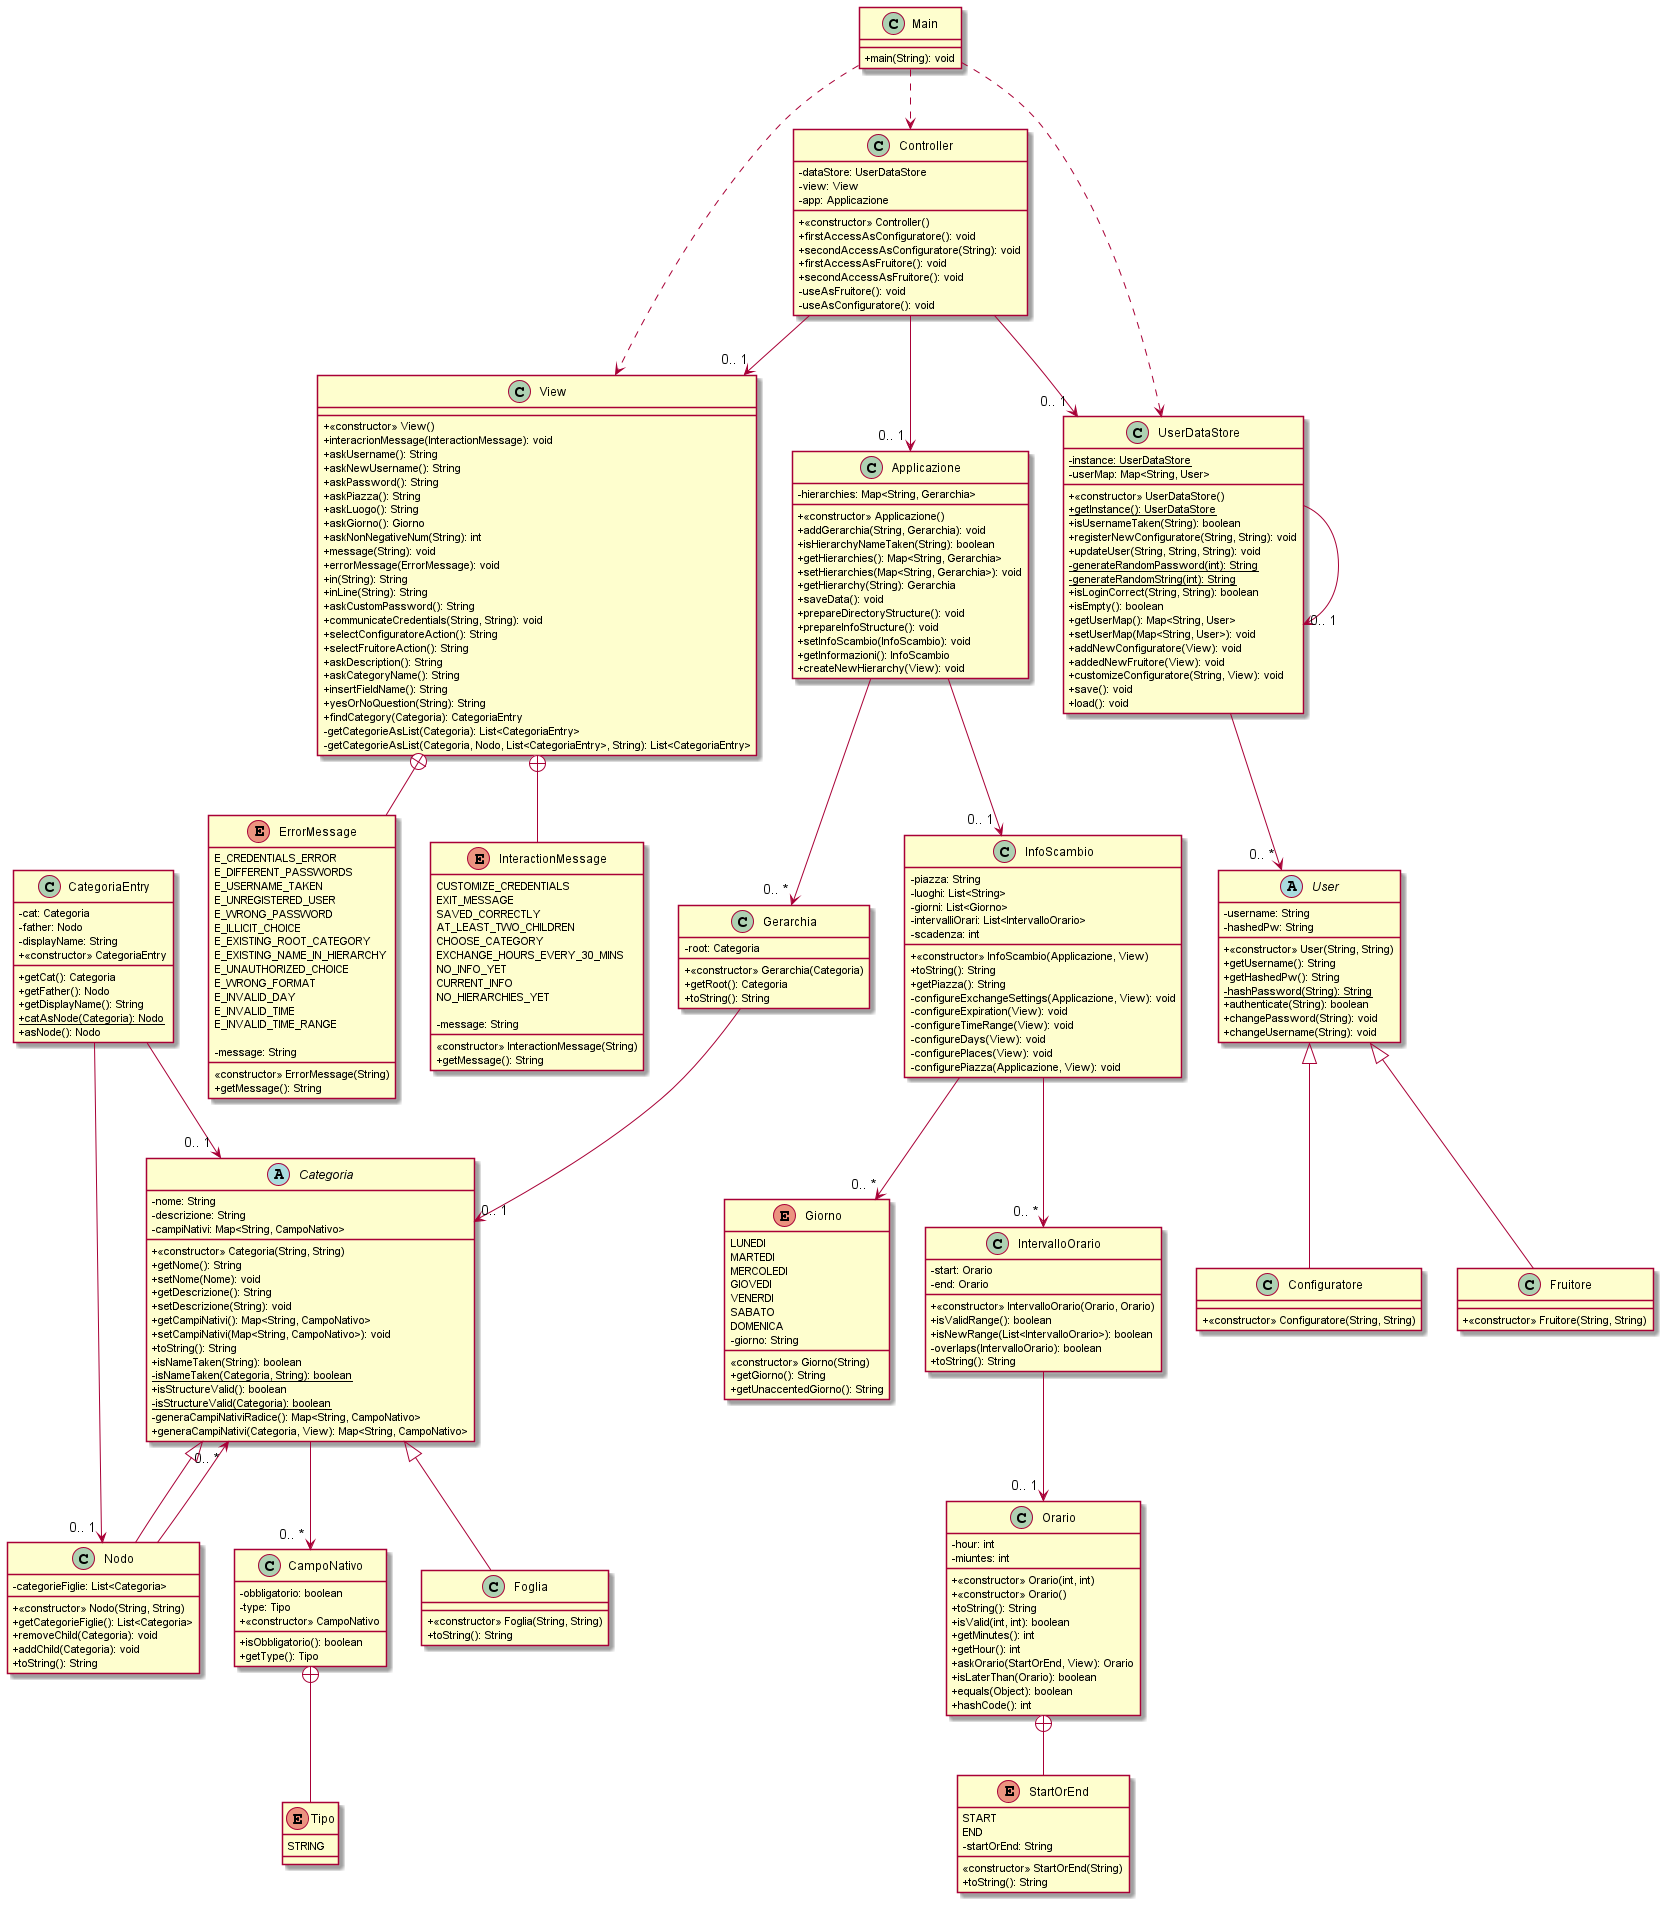

The diagram above was rendered by PlantUML. Its source (embedded in the PNG):
@startuml 
skinparam ClassAttributeIconSize 0 
 
class Applicazione{ 
- hierarchies: Map<String, Gerarchia> 
+ <<constructor>> Applicazione() 
+ addGerarchia(String, Gerarchia): void 
+ isHierarchyNameTaken(String): boolean 
+ getHierarchies(): Map<String, Gerarchia> 
+ setHierarchies(Map<String, Gerarchia>): void 
+ getHierarchy(String): Gerarchia 
+ saveData(): void 
+ prepareDirectoryStructure(): void 
+ prepareInfoStructure(): void 
+ setInfoScambio(InfoScambio): void 
+ getInformazioni(): InfoScambio 
+ createNewHierarchy(View): void 
} 
 
class CampoNativo{ 
- obbligatorio: boolean 
- type: Tipo 
+ <<constructor>> CampoNativo 
+ isObbligatorio(): boolean 
+ getType(): Tipo 
} 
 
enum Tipo{ 
STRING 
} 
 
abstract class User{ 
- username: String 
- hashedPw: String 
+ <<constructor>> User(String, String) 
+ getUsername(): String 
+ getHashedPw(): String 
- {static}hashPassword(String): String 
+ authenticate(String): boolean 
+ changePassword(String): void 
+ changeUsername(String): void 
} 
 
class Configuratore{ 
+ <<constructor>> Configuratore(String, String) 
} 
 
class Fruitore{ 
+ <<constructor>> Fruitore(String, String) 
} 
 
class Gerarchia{ 
- root: Categoria 
+ <<constructor>> Gerarchia(Categoria) 
+ getRoot(): Categoria 
+ toString(): String 
} 
 
enum Giorno{ 
LUNEDI 
MARTEDI 
MERCOLEDI 
GIOVEDI 
VENERDI 
SABATO 
DOMENICA 
- giorno: String 
<<constructor>> Giorno(String) 
+ getGiorno(): String 
+ getUnaccentedGiorno(): String 
} 
 
class InfoScambio{ 
- piazza: String 
- luoghi: List<String> 
- giorni: List<Giorno> 
- intervalliOrari: List<IntervalloOrario> 
- scadenza: int 
+ <<constructor>> InfoScambio(Applicazione, View) 
+ toString(): String 
+ getPiazza(): String 
- configureExchangeSettings(Applicazione, View): void 
- configureExpiration(View): void 
- configureTimeRange(View): void 
- configureDays(View): void 
- configurePlaces(View): void 
- configurePiazza(Applicazione, View): void 
} 
 
class IntervalloOrario{ 
- start: Orario 
- end: Orario 
+ <<constructor>> IntervalloOrario(Orario, Orario) 
+ isValidRange(): boolean 
+ isNewRange(List<IntervalloOrario>): boolean 
- overlaps(IntervalloOrario): boolean 
+ toString(): String 
} 
 
abstract class Categoria{ 
- nome: String 
- descrizione: String 
- campiNativi: Map<String, CampoNativo> 
+ <<constructor>> Categoria(String, String) 
+ getNome(): String 
+ setNome(Nome): void 
+ getDescrizione(): String 
+ setDescrizione(String): void 
+ getCampiNativi(): Map<String, CampoNativo> 
+ setCampiNativi(Map<String, CampoNativo>): void 
+ toString(): String 
+ isNameTaken(String): boolean 
- {static}isNameTaken(Categoria, String): boolean 
+ isStructureValid(): boolean 
- {static}isStructureValid(Categoria): boolean 
- generaCampiNativiRadice(): Map<String, CampoNativo> 
+ generaCampiNativi(Categoria, View): Map<String, CampoNativo> 
} 
 
class CategoriaEntry{ 
- cat: Categoria 
- father: Nodo 
- displayName: String 
+ <<constructor>> CategoriaEntry 
+ getCat(): Categoria 
+ getFather(): Nodo 
+ getDisplayName(): String 
+ {static}catAsNode(Categoria): Nodo 
+ asNode(): Nodo 
} 
 
class Foglia{ 
+ <<constructor>> Foglia(String, String) 
+ toString(): String 
} 
 
class Nodo{ 
- categorieFiglie: List<Categoria> 
+ <<constructor>> Nodo(String, String) 
+ getCategorieFiglie(): List<Categoria> 
+ removeChild(Categoria): void 
+ addChild(Categoria): void 
+ toString(): String 
} 
 
class Orario{ 
- hour: int 
- miuntes: int 
+ <<constructor>> Orario(int, int) 
+ <<constructor>> Orario() 
+ toString(): String 
+ isValid(int, int): boolean 
+ getMinutes(): int 
+ getHour(): int 
+ askOrario(StartOrEnd, View): Orario 
+ isLaterThan(Orario): boolean 
+ equals(Object): boolean 
+ hashCode(): int 
} 
 
enum StartOrEnd{ 
START 
END 
- startOrEnd: String 
<<constructor>> StartOrEnd(String) 
+ toString(): String 
} 
 
class View{ 
+ <<constructor>> View() 
+ interacrionMessage(InteractionMessage): void 
+ askUsername(): String 
+ askNewUsername(): String 
+ askPassword(): String 
+ askPiazza(): String 
+ askLuogo(): String 
+ askGiorno(): Giorno 
+ askNonNegativeNum(String): int 
+ message(String): void 
+ errorMessage(ErrorMessage): void 
+ in(String): String 
+ inLine(String): String 
+ askCustomPassword(): String 
+ communicateCredentials(String, String): void 
+ selectConfiguratoreAction(): String 
+ selectFruitoreAction(): String 
+ askDescription(): String 
+ askCategoryName(): String 
+ insertFieldName(): String 
+ yesOrNoQuestion(String): String 
+ findCategory(Categoria): CategoriaEntry 
- getCategorieAsList(Categoria): List<CategoriaEntry> 
- getCategorieAsList(Categoria, Nodo, List<CategoriaEntry>, String): List<CategoriaEntry> 
} 
 
enum ErrorMessage{ 
E_CREDENTIALS_ERROR 
E_DIFFERENT_PASSWORDS 
E_USERNAME_TAKEN 
E_UNREGISTERED_USER 
E_WRONG_PASSWORD 
E_ILLICIT_CHOICE 
E_EXISTING_ROOT_CATEGORY 
E_EXISTING_NAME_IN_HIERARCHY 
E_UNAUTHORIZED_CHOICE 
E_WRONG_FORMAT 
E_INVALID_DAY 
E_INVALID_TIME 
E_INVALID_TIME_RANGE 
 
- message: String 
<<constructor>> ErrorMessage(String) 
+ getMessage(): String 
} 
 
enum InteractionMessage{ 
CUSTOMIZE_CREDENTIALS 
EXIT_MESSAGE 
SAVED_CORRECTLY 
AT_LEAST_TWO_CHILDREN 
CHOOSE_CATEGORY 
EXCHANGE_HOURS_EVERY_30_MINS 
NO_INFO_YET 
CURRENT_INFO 
NO_HIERARCHIES_YET 
 
- message: String 
<<constructor>> InteractionMessage(String) 
+ getMessage(): String 
} 
 
class UserDataStore{ 
- {static}instance: UserDataStore 
- userMap: Map<String, User> 
+ <<constructor>> UserDataStore() 
+ {static}getInstance(): UserDataStore 
+ isUsernameTaken(String): boolean 
+ registerNewConfiguratore(String, String): void 
+ updateUser(String, String, String): void 
- {static}generateRandomPassword(int): String 
- {static}generateRandomString(int): String 
+ isLoginCorrect(String, String): boolean 
+ isEmpty(): boolean 
+ getUserMap(): Map<String, User> 
+ setUserMap(Map<String, User>): void 
+ addNewConfiguratore(View): void 
+ addedNewFruitore(View): void 
+ customizeConfiguratore(String, View): void 
+ save(): void 
+ load(): void 
} 
 
class Controller{ 
- dataStore: UserDataStore 
- view: View 
- app: Applicazione 
+ <<constructor>> Controller() 
+ firstAccessAsConfiguratore(): void 
+ secondAccessAsConfiguratore(String): void 
+ firstAccessAsFruitore(): void 
+ secondAccessAsFruitore(): void 
- useAsFruitore(): void 
- useAsConfiguratore(): void 
} 
 
class Main{ 
+ main(String): void 
} 
 
CampoNativo +-- Tipo 
View +-- InteractionMessage 
View +-- ErrorMessage 
Orario +-- StartOrEnd 
Main ..> View 
Main ..> Controller 
Main ..> UserDataStore 
UserDataStore --> "0.. * "  User 
Controller --> "0.. 1 " UserDataStore 
Controller --> "0.. 1 " View 
Controller --> "0.. 1 " Applicazione 
UserDataStore --> "0.. 1 " UserDataStore 
CategoriaEntry --> "0.. 1 " Categoria 
CategoriaEntry --> "0.. 1 " Nodo 
Categoria --> "0.. * " CampoNativo 
Gerarchia --> "0.. 1 " Categoria 
Applicazione --> "0.. * " Gerarchia 
IntervalloOrario --> "0.. 1 " Orario 
Nodo --> "0.. * " Categoria 
InfoScambio --> "0.. * " Giorno 
Applicazione --> "0.. 1 " InfoScambio 
InfoScambio --> "0.. * " IntervalloOrario 
Categoria <|-- Nodo 
Categoria <|-- Foglia 
User <|-- Configuratore 
User <|-- Fruitore 
 
 
@enduml